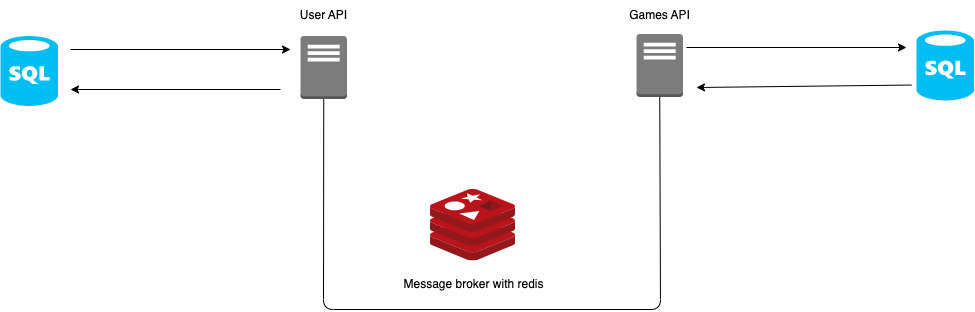

The diagram above was exported from draw.io. Its source (the exported page's mxGraphModel, read from the mxfile embedded in the PNG):
<mxGraphModel dx="1121" dy="1133" grid="1" gridSize="10" guides="1" tooltips="1" connect="1" arrows="1" fold="1" page="1" pageScale="1" pageWidth="850" pageHeight="1100" math="0" shadow="0">
  <root>
    <mxCell id="0" />
    <mxCell id="1" parent="0" />
    <mxCell id="5" value="" style="outlineConnect=0;dashed=0;verticalLabelPosition=bottom;verticalAlign=top;align=center;html=1;shape=mxgraph.aws3.traditional_server;fillColor=#7D7C7C;gradientColor=none;" vertex="1" parent="1">
      <mxGeometry x="550" y="286.5" width="46.5" height="63" as="geometry" />
    </mxCell>
    <mxCell id="7" value="" style="edgeStyle=none;orthogonalLoop=1;jettySize=auto;html=1;fontStyle=1" edge="1" parent="1">
      <mxGeometry width="80" relative="1" as="geometry">
        <mxPoint x="320" y="300" as="sourcePoint" />
        <mxPoint x="540" y="300" as="targetPoint" />
        <Array as="points" />
      </mxGeometry>
    </mxCell>
    <mxCell id="8" value="" style="edgeStyle=none;orthogonalLoop=1;jettySize=auto;html=1;fontStyle=1" edge="1" parent="1">
      <mxGeometry width="80" relative="1" as="geometry">
        <mxPoint x="530" y="340" as="sourcePoint" />
        <mxPoint x="320" y="340" as="targetPoint" />
        <Array as="points" />
      </mxGeometry>
    </mxCell>
    <mxCell id="11" style="edgeStyle=none;html=1;exitX=0.5;exitY=1;exitDx=0;exitDy=0;exitPerimeter=0;endArrow=none;endFill=0;entryX=0.5;entryY=1;entryDx=0;entryDy=0;entryPerimeter=0;fontStyle=1" edge="1" parent="1" source="5" target="12">
      <mxGeometry relative="1" as="geometry">
        <mxPoint x="1080" y="380" as="targetPoint" />
        <Array as="points">
          <mxPoint x="573" y="560" />
          <mxPoint x="910" y="560" />
        </Array>
      </mxGeometry>
    </mxCell>
    <mxCell id="9" value="User API" style="text;html=1;align=center;verticalAlign=middle;resizable=0;points=[];autosize=1;strokeColor=none;fillColor=none;" vertex="1" parent="1">
      <mxGeometry x="538.25" y="251" width="70" height="30" as="geometry" />
    </mxCell>
    <mxCell id="10" value="" style="verticalLabelPosition=bottom;html=1;verticalAlign=top;align=center;strokeColor=none;fillColor=#00BEF2;shape=mxgraph.azure.sql_database;" vertex="1" parent="1">
      <mxGeometry x="250" y="286.5" width="57.5" height="70" as="geometry" />
    </mxCell>
    <mxCell id="12" value="" style="outlineConnect=0;dashed=0;verticalLabelPosition=bottom;verticalAlign=top;align=center;html=1;shape=mxgraph.aws3.traditional_server;fillColor=#7D7C7C;gradientColor=none;" vertex="1" parent="1">
      <mxGeometry x="886" y="284.5" width="46.5" height="63" as="geometry" />
    </mxCell>
    <mxCell id="13" value="" style="edgeStyle=none;orthogonalLoop=1;jettySize=auto;html=1;fontStyle=1" edge="1" parent="1">
      <mxGeometry width="80" relative="1" as="geometry">
        <mxPoint x="936" y="298" as="sourcePoint" />
        <mxPoint x="1156" y="298" as="targetPoint" />
        <Array as="points" />
      </mxGeometry>
    </mxCell>
    <mxCell id="14" value="" style="edgeStyle=none;orthogonalLoop=1;jettySize=auto;html=1;exitX=-0.087;exitY=0.779;exitDx=0;exitDy=0;exitPerimeter=0;fontStyle=1" edge="1" parent="1" source="15">
      <mxGeometry width="80" relative="1" as="geometry">
        <mxPoint x="1156" y="338" as="sourcePoint" />
        <mxPoint x="946" y="338" as="targetPoint" />
        <Array as="points" />
      </mxGeometry>
    </mxCell>
    <mxCell id="15" value="" style="verticalLabelPosition=bottom;html=1;verticalAlign=top;align=center;strokeColor=none;fillColor=#00BEF2;shape=mxgraph.azure.sql_database;" vertex="1" parent="1">
      <mxGeometry x="1166" y="281" width="57.5" height="70" as="geometry" />
    </mxCell>
    <mxCell id="16" value="Games API" style="text;html=1;align=center;verticalAlign=middle;resizable=0;points=[];autosize=1;strokeColor=none;fillColor=none;" vertex="1" parent="1">
      <mxGeometry x="869.25" y="251" width="80" height="30" as="geometry" />
    </mxCell>
    <mxCell id="17" value="Message broker with redis" style="text;html=1;align=center;verticalAlign=middle;resizable=0;points=[];autosize=1;strokeColor=none;fillColor=none;" vertex="1" parent="1">
      <mxGeometry x="642.5" y="520" width="160" height="30" as="geometry" />
    </mxCell>
    <mxCell id="19" value="" style="sketch=0;aspect=fixed;html=1;points=[];align=center;image;fontSize=12;image=img/lib/mscae/Cache_Redis_Product.svg;" vertex="1" parent="1">
      <mxGeometry x="680" y="440" width="85" height="71.4" as="geometry" />
    </mxCell>
  </root>
</mxGraphModel>